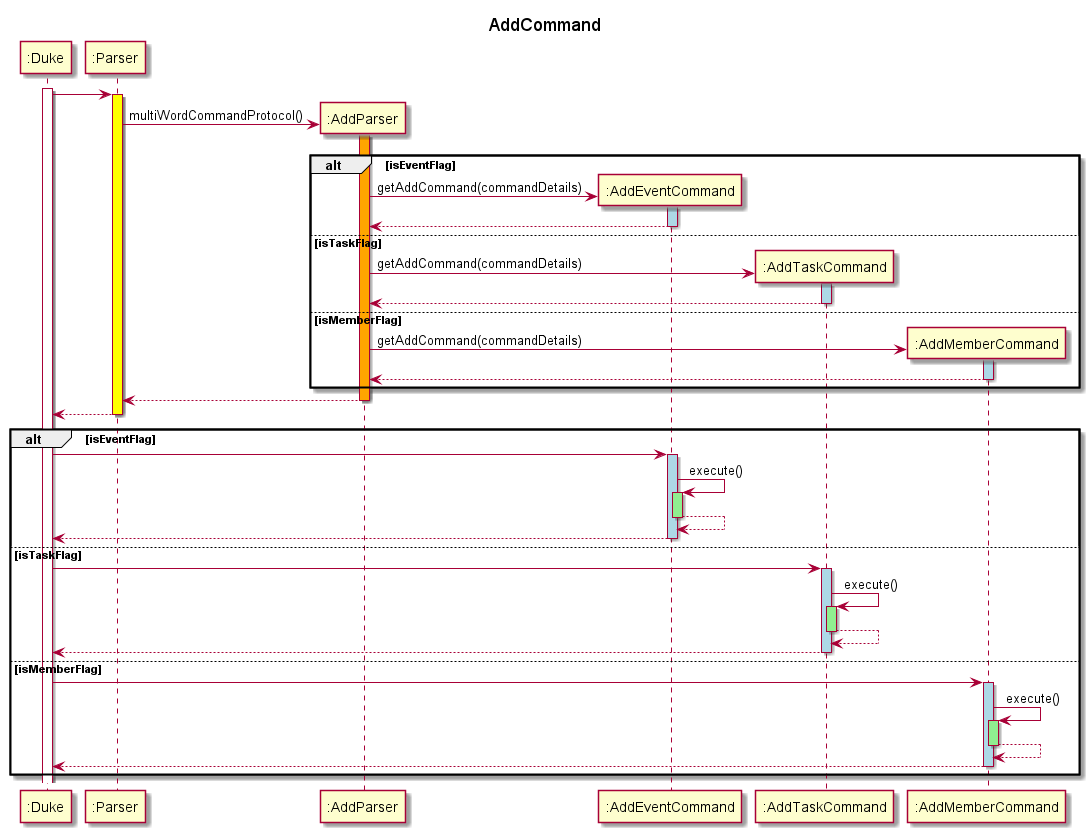

The diagram above was rendered by PlantUML. Its source (embedded in the PNG):
@startuml
title AddCommand

participant ":Duke" as Duke
activate Duke

participant ":Parser" as Parser
Duke -> Parser
activate Parser #yellow
create ":AddParser" as AddParser
Parser -> AddParser: multiWordCommandProtocol()
activate AddParser #orange

alt isEventFlag
create ":AddEventCommand" as AddEventCommand
AddParser -> AddEventCommand: getAddCommand(commandDetails)
activate AddEventCommand #lightblue
return

else isTaskFlag
create ":AddTaskCommand" as AddTaskCommand
AddParser -> AddTaskCommand: getAddCommand(commandDetails)
activate AddTaskCommand #lightblue
return

else isMemberFlag
create ":AddMemberCommand" as AddMemberCommand
AddParser -> AddMemberCommand: getAddCommand(commandDetails)
activate AddMemberCommand #lightblue
return
end

return
return

alt isEventFlag
Duke -> AddEventCommand
activate AddEventCommand #lightblue
AddEventCommand -> AddEventCommand: execute()
activate AddEventCommand #lightgreen
return
return

else isTaskFlag
Duke -> AddTaskCommand
activate AddTaskCommand #lightblue
AddTaskCommand -> AddTaskCommand: execute()
activate AddTaskCommand #lightgreen
return
return

else isMemberFlag
Duke -> AddMemberCommand
activate AddMemberCommand #lightblue
AddMemberCommand -> AddMemberCommand: execute()
activate AddMemberCommand #lightgreen
return
return
end

@enduml